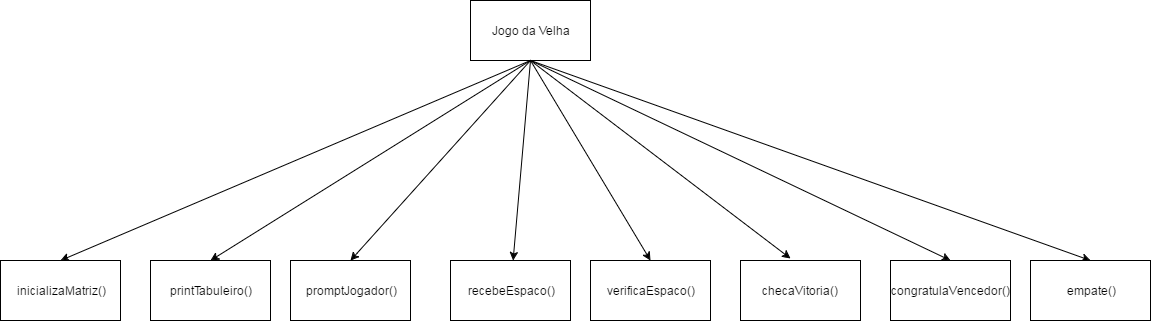

The diagram above was exported from draw.io. Its source (the exported page's mxGraphModel, read from the mxfile embedded in the PNG):
<mxGraphModel dx="2252" dy="745" grid="1" gridSize="10" guides="1" tooltips="1" connect="1" arrows="1" fold="1" page="1" pageScale="1" pageWidth="826" pageHeight="1169" background="#ffffff" math="0" shadow="0">
  <root>
    <mxCell id="0" />
    <mxCell id="1" parent="0" />
    <mxCell id="2" value="Jogo da Velha" style="whiteSpace=wrap;html=1;" vertex="1" parent="1">
      <mxGeometry x="350" y="90" width="120" height="60" as="geometry" />
    </mxCell>
    <mxCell id="3" value="" style="endArrow=classic;html=1;exitX=0.5;exitY=1;entryX=0.5;entryY=0;" edge="1" parent="1" source="2" target="4">
      <mxGeometry width="50" height="50" relative="1" as="geometry">
        <mxPoint x="350" y="220" as="sourcePoint" />
        <mxPoint x="50" y="350" as="targetPoint" />
      </mxGeometry>
    </mxCell>
    <mxCell id="4" value="inicializaMatriz()" style="whiteSpace=wrap;html=1;" vertex="1" parent="1">
      <mxGeometry x="-120" y="350" width="120" height="60" as="geometry" />
    </mxCell>
    <mxCell id="5" value="" style="endArrow=classic;html=1;exitX=0.5;exitY=1;entryX=0.5;entryY=0;" edge="1" parent="1" source="2" target="6">
      <mxGeometry width="50" height="50" relative="1" as="geometry">
        <mxPoint x="-10" y="480" as="sourcePoint" />
        <mxPoint x="80" y="350" as="targetPoint" />
      </mxGeometry>
    </mxCell>
    <mxCell id="6" value="printTabuleiro()" style="whiteSpace=wrap;html=1;" vertex="1" parent="1">
      <mxGeometry x="30" y="350" width="120" height="60" as="geometry" />
    </mxCell>
    <mxCell id="7" value="" style="endArrow=classic;html=1;exitX=0.5;exitY=1;" edge="1" parent="1" source="2" target="8">
      <mxGeometry width="50" height="50" relative="1" as="geometry">
        <mxPoint x="-120" y="480" as="sourcePoint" />
        <mxPoint x="220" y="350" as="targetPoint" />
        <Array as="points">
          <mxPoint x="230" y="350" />
        </Array>
      </mxGeometry>
    </mxCell>
    <mxCell id="8" value="promptJogador()" style="whiteSpace=wrap;html=1;" vertex="1" parent="1">
      <mxGeometry x="170" y="350" width="120" height="60" as="geometry" />
    </mxCell>
    <mxCell id="9" value="" style="endArrow=classic;html=1;exitX=0.5;exitY=1;" edge="1" parent="1" source="2" target="10">
      <mxGeometry width="50" height="50" relative="1" as="geometry">
        <mxPoint x="540" y="450" as="sourcePoint" />
        <mxPoint x="390" y="350" as="targetPoint" />
      </mxGeometry>
    </mxCell>
    <mxCell id="10" value="recebeEspaco()" style="whiteSpace=wrap;html=1;" vertex="1" parent="1">
      <mxGeometry x="330" y="350" width="120" height="60" as="geometry" />
    </mxCell>
    <mxCell id="11" value="" style="endArrow=classic;html=1;entryX=0.5;entryY=0;" edge="1" parent="1" target="12">
      <mxGeometry width="50" height="50" relative="1" as="geometry">
        <mxPoint x="410" y="150" as="sourcePoint" />
        <mxPoint x="530" y="350" as="targetPoint" />
      </mxGeometry>
    </mxCell>
    <mxCell id="12" value="verificaEspaco()" style="whiteSpace=wrap;html=1;" vertex="1" parent="1">
      <mxGeometry x="470" y="350" width="120" height="60" as="geometry" />
    </mxCell>
    <mxCell id="13" value="" style="endArrow=classic;html=1;entryX=0.417;entryY=-0.033;entryPerimeter=0;" edge="1" parent="1" target="16">
      <mxGeometry width="50" height="50" relative="1" as="geometry">
        <mxPoint x="410" y="150" as="sourcePoint" />
        <mxPoint x="680" y="350" as="targetPoint" />
      </mxGeometry>
    </mxCell>
    <mxCell id="16" value="checaVitoria()" style="whiteSpace=wrap;html=1;" vertex="1" parent="1">
      <mxGeometry x="620" y="350" width="120" height="60" as="geometry" />
    </mxCell>
    <mxCell id="17" value="" style="endArrow=classic;html=1;entryX=0.5;entryY=0;" edge="1" parent="1" target="18">
      <mxGeometry width="50" height="50" relative="1" as="geometry">
        <mxPoint x="410" y="150" as="sourcePoint" />
        <mxPoint x="830" y="350" as="targetPoint" />
      </mxGeometry>
    </mxCell>
    <mxCell id="18" value="congratulaVencedor()" style="whiteSpace=wrap;html=1;" vertex="1" parent="1">
      <mxGeometry x="770" y="350" width="120" height="60" as="geometry" />
    </mxCell>
    <mxCell id="19" value="" style="endArrow=classic;html=1;entryX=0.5;entryY=0;" edge="1" parent="1" target="20">
      <mxGeometry width="50" height="50" relative="1" as="geometry">
        <mxPoint x="410" y="150" as="sourcePoint" />
        <mxPoint x="970" y="340" as="targetPoint" />
      </mxGeometry>
    </mxCell>
    <mxCell id="20" value="empate()" style="whiteSpace=wrap;html=1;" vertex="1" parent="1">
      <mxGeometry x="910" y="350" width="120" height="60" as="geometry" />
    </mxCell>
  </root>
</mxGraphModel>